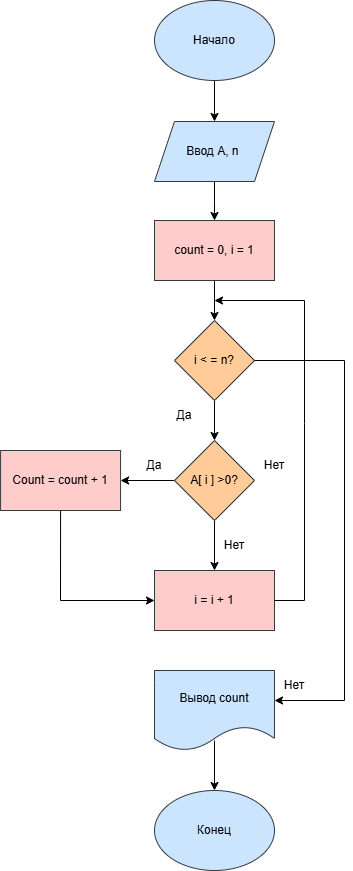

The diagram above was exported from draw.io. Its source (the exported page's mxGraphModel, read from the mxfile embedded in the PNG):
<mxGraphModel dx="968" dy="574" grid="1" gridSize="10" guides="1" tooltips="1" connect="1" arrows="1" fold="1" page="1" pageScale="1" pageWidth="827" pageHeight="1169" math="0" shadow="0">
  <root>
    <mxCell id="0" />
    <mxCell id="1" parent="0" />
    <mxCell id="y8fvNUo_BlJiyiqP1Tfy-10" edge="1" parent="1" source="y8fvNUo_BlJiyiqP1Tfy-1" style="edgeStyle=orthogonalEdgeStyle;rounded=0;orthogonalLoop=1;jettySize=auto;html=1;" target="y8fvNUo_BlJiyiqP1Tfy-3" value="">
      <mxGeometry relative="1" as="geometry" />
    </mxCell>
    <mxCell id="y8fvNUo_BlJiyiqP1Tfy-1" parent="1" style="ellipse;whiteSpace=wrap;html=1;fillColor=#cce5ff;strokeColor=#36393d;" value="Начало" vertex="1">
      <mxGeometry height="80" width="120" x="490" y="20" as="geometry" />
    </mxCell>
    <mxCell id="y8fvNUo_BlJiyiqP1Tfy-11" edge="1" parent="1" source="y8fvNUo_BlJiyiqP1Tfy-3" style="edgeStyle=orthogonalEdgeStyle;rounded=0;orthogonalLoop=1;jettySize=auto;html=1;" target="y8fvNUo_BlJiyiqP1Tfy-4" value="">
      <mxGeometry relative="1" as="geometry" />
    </mxCell>
    <mxCell id="y8fvNUo_BlJiyiqP1Tfy-3" parent="1" style="shape=parallelogram;perimeter=parallelogramPerimeter;whiteSpace=wrap;html=1;fixedSize=1;fillColor=#cce5ff;strokeColor=#36393d;" value="Ввод А, n&amp;nbsp;" vertex="1">
      <mxGeometry height="60" width="120" x="490" y="141" as="geometry" />
    </mxCell>
    <mxCell id="y8fvNUo_BlJiyiqP1Tfy-12" edge="1" parent="1" source="y8fvNUo_BlJiyiqP1Tfy-4" style="edgeStyle=orthogonalEdgeStyle;rounded=0;orthogonalLoop=1;jettySize=auto;html=1;" target="y8fvNUo_BlJiyiqP1Tfy-5" value="">
      <mxGeometry relative="1" as="geometry" />
    </mxCell>
    <mxCell id="y8fvNUo_BlJiyiqP1Tfy-4" parent="1" style="rounded=0;whiteSpace=wrap;html=1;fillColor=#ffcccc;strokeColor=#36393d;" value="count = 0, i = 1" vertex="1">
      <mxGeometry height="60" width="120" x="490" y="240" as="geometry" />
    </mxCell>
    <mxCell id="y8fvNUo_BlJiyiqP1Tfy-13" edge="1" parent="1" source="y8fvNUo_BlJiyiqP1Tfy-5" style="edgeStyle=orthogonalEdgeStyle;rounded=0;orthogonalLoop=1;jettySize=auto;html=1;" target="y8fvNUo_BlJiyiqP1Tfy-6" value="">
      <mxGeometry relative="1" as="geometry" />
    </mxCell>
    <mxCell id="y8fvNUo_BlJiyiqP1Tfy-5" parent="1" style="rhombus;whiteSpace=wrap;html=1;fillColor=#ffcc99;strokeColor=#36393d;" value="i &amp;lt; = n?" vertex="1">
      <mxGeometry height="80" width="80" x="510" y="340" as="geometry" />
    </mxCell>
    <mxCell id="y8fvNUo_BlJiyiqP1Tfy-14" edge="1" parent="1" source="y8fvNUo_BlJiyiqP1Tfy-6" style="edgeStyle=orthogonalEdgeStyle;rounded=0;orthogonalLoop=1;jettySize=auto;html=1;" target="y8fvNUo_BlJiyiqP1Tfy-7" value="">
      <mxGeometry relative="1" as="geometry" />
    </mxCell>
    <mxCell id="y8fvNUo_BlJiyiqP1Tfy-31" edge="1" parent="1" source="y8fvNUo_BlJiyiqP1Tfy-6" style="edgeStyle=orthogonalEdgeStyle;rounded=0;orthogonalLoop=1;jettySize=auto;html=1;" target="y8fvNUo_BlJiyiqP1Tfy-26" value="">
      <mxGeometry relative="1" as="geometry" />
    </mxCell>
    <mxCell id="y8fvNUo_BlJiyiqP1Tfy-6" parent="1" style="rhombus;whiteSpace=wrap;html=1;fillColor=#ffcc99;strokeColor=#36393d;" value="A[ i ] &amp;gt;0?" vertex="1">
      <mxGeometry height="80" width="80" x="510" y="460" as="geometry" />
    </mxCell>
    <mxCell id="y8fvNUo_BlJiyiqP1Tfy-7" parent="1" style="rounded=0;whiteSpace=wrap;html=1;fillColor=#ffcccc;strokeColor=#36393d;" value="i = i + 1" vertex="1">
      <mxGeometry height="60" width="120" x="490" y="590" as="geometry" />
    </mxCell>
    <mxCell id="y8fvNUo_BlJiyiqP1Tfy-16" edge="1" parent="1" style="edgeStyle=orthogonalEdgeStyle;rounded=0;orthogonalLoop=1;jettySize=auto;html=1;" value="">
      <mxGeometry relative="1" as="geometry">
        <mxPoint x="550" y="760" as="sourcePoint" />
        <mxPoint x="550" y="810" as="targetPoint" />
      </mxGeometry>
    </mxCell>
    <mxCell id="y8fvNUo_BlJiyiqP1Tfy-8" parent="1" style="shape=document;whiteSpace=wrap;html=1;boundedLbl=1;fillColor=#cce5ff;strokeColor=#36393d;" value="Вывод count" vertex="1">
      <mxGeometry height="80" width="120" x="490" y="690" as="geometry" />
    </mxCell>
    <mxCell id="y8fvNUo_BlJiyiqP1Tfy-9" parent="1" style="ellipse;whiteSpace=wrap;html=1;fillColor=#cce5ff;strokeColor=#36393d;" value="Конец" vertex="1">
      <mxGeometry height="80" width="120" x="490" y="810" as="geometry" />
    </mxCell>
    <mxCell id="y8fvNUo_BlJiyiqP1Tfy-22" parent="1" style="text;html=1;whiteSpace=wrap;strokeColor=none;fillColor=none;align=center;verticalAlign=middle;rounded=0;" value="Да" vertex="1">
      <mxGeometry height="30" width="60" x="490" y="420" as="geometry" />
    </mxCell>
    <mxCell id="y8fvNUo_BlJiyiqP1Tfy-26" parent="1" style="rounded=0;whiteSpace=wrap;html=1;fillColor=#ffcccc;strokeColor=#36393d;" value="Count = count + 1" vertex="1">
      <mxGeometry height="60" width="120" x="336.08" y="470" as="geometry" />
    </mxCell>
    <mxCell id="y8fvNUo_BlJiyiqP1Tfy-32" edge="1" parent="1" source="y8fvNUo_BlJiyiqP1Tfy-26" style="endArrow=classic;html=1;rounded=0;entryX=0;entryY=0.5;entryDx=0;entryDy=0;exitX=0.5;exitY=1;exitDx=0;exitDy=0;" target="y8fvNUo_BlJiyiqP1Tfy-7" value="">
      <mxGeometry height="50" relative="1" width="50" as="geometry">
        <Array as="points">
          <mxPoint x="396" y="620" />
        </Array>
        <mxPoint x="-10" y="640" as="sourcePoint" />
        <mxPoint x="40" y="590" as="targetPoint" />
      </mxGeometry>
    </mxCell>
    <mxCell id="y8fvNUo_BlJiyiqP1Tfy-35" parent="1" style="text;html=1;whiteSpace=wrap;strokeColor=none;fillColor=none;align=center;verticalAlign=middle;rounded=0;" value="Нет" vertex="1">
      <mxGeometry height="30" width="60" x="580" y="470" as="geometry" />
    </mxCell>
    <mxCell id="y8fvNUo_BlJiyiqP1Tfy-36" parent="1" style="text;html=1;whiteSpace=wrap;strokeColor=none;fillColor=none;align=center;verticalAlign=middle;rounded=0;" value="Да" vertex="1">
      <mxGeometry height="30" width="60" x="460" y="470" as="geometry" />
    </mxCell>
    <mxCell id="y8fvNUo_BlJiyiqP1Tfy-42" edge="1" parent="1" source="y8fvNUo_BlJiyiqP1Tfy-7" style="endArrow=classic;html=1;rounded=0;exitX=1;exitY=0.5;exitDx=0;exitDy=0;" value="">
      <mxGeometry height="50" relative="1" width="50" as="geometry">
        <Array as="points">
          <mxPoint x="640" y="620" />
          <mxPoint x="640" y="443" />
          <mxPoint x="640" y="320" />
        </Array>
        <mxPoint x="20" y="500" as="sourcePoint" />
        <mxPoint x="550" y="320" as="targetPoint" />
      </mxGeometry>
    </mxCell>
    <mxCell id="y8fvNUo_BlJiyiqP1Tfy-45" edge="1" parent="1" style="endArrow=classic;html=1;rounded=0;entryX=1;entryY=0.375;entryDx=0;entryDy=0;entryPerimeter=0;" target="y8fvNUo_BlJiyiqP1Tfy-8" value="">
      <mxGeometry height="50" relative="1" width="50" as="geometry">
        <Array as="points">
          <mxPoint x="680" y="380" />
          <mxPoint x="680" y="720" />
        </Array>
        <mxPoint x="590" y="380" as="sourcePoint" />
        <mxPoint x="70" y="450" as="targetPoint" />
      </mxGeometry>
    </mxCell>
    <mxCell id="y8fvNUo_BlJiyiqP1Tfy-48" parent="1" style="text;html=1;whiteSpace=wrap;strokeColor=none;fillColor=none;align=center;verticalAlign=middle;rounded=0;" value="Нет" vertex="1">
      <mxGeometry height="30" width="60" x="600" y="690" as="geometry" />
    </mxCell>
    <mxCell id="y8fvNUo_BlJiyiqP1Tfy-49" parent="1" style="text;html=1;whiteSpace=wrap;strokeColor=none;fillColor=none;align=center;verticalAlign=middle;rounded=0;" value="Нет" vertex="1">
      <mxGeometry height="30" width="60" x="540" y="550" as="geometry" />
    </mxCell>
  </root>
</mxGraphModel>